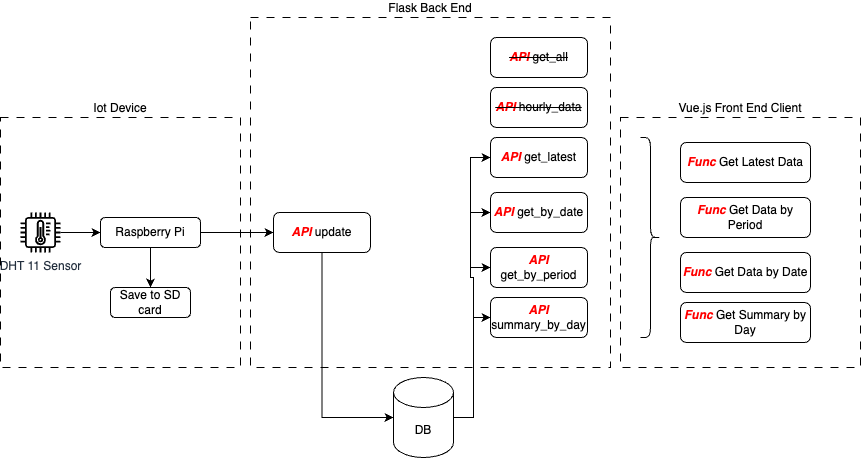

The diagram above was exported from draw.io. Its source (the exported page's mxGraphModel, read from the mxfile embedded in the PNG):
<mxGraphModel dx="1207" dy="822" grid="1" gridSize="10" guides="1" tooltips="1" connect="1" arrows="1" fold="1" page="1" pageScale="1" pageWidth="827" pageHeight="1169" math="0" shadow="0">
  <root>
    <mxCell id="0" />
    <mxCell id="1" parent="0" />
    <mxCell id="fBD5yQKE9Gaq7XWqwG4V-8" value="Flask Back End" style="rounded=0;whiteSpace=wrap;html=1;fillColor=none;dashed=1;dashPattern=8 8;labelPosition=center;verticalLabelPosition=top;align=center;verticalAlign=bottom;" vertex="1" parent="1">
      <mxGeometry x="280" y="120" width="360" height="350" as="geometry" />
    </mxCell>
    <mxCell id="fBD5yQKE9Gaq7XWqwG4V-1" value="DHT 11 Sensor" style="sketch=0;outlineConnect=0;fontColor=#232F3E;gradientColor=none;fillColor=#000000;strokeColor=none;dashed=0;verticalLabelPosition=bottom;verticalAlign=top;align=center;html=1;fontSize=12;fontStyle=0;aspect=fixed;pointerEvents=1;shape=mxgraph.aws4.iot_thing_temperature_sensor;" vertex="1" parent="1">
      <mxGeometry x="50" y="315" width="40" height="40" as="geometry" />
    </mxCell>
    <mxCell id="fBD5yQKE9Gaq7XWqwG4V-6" style="edgeStyle=orthogonalEdgeStyle;rounded=0;orthogonalLoop=1;jettySize=auto;html=1;exitX=0.5;exitY=1;exitDx=0;exitDy=0;entryX=0.5;entryY=0;entryDx=0;entryDy=0;" edge="1" parent="1" source="fBD5yQKE9Gaq7XWqwG4V-2" target="fBD5yQKE9Gaq7XWqwG4V-5">
      <mxGeometry relative="1" as="geometry" />
    </mxCell>
    <mxCell id="fBD5yQKE9Gaq7XWqwG4V-13" style="edgeStyle=orthogonalEdgeStyle;rounded=0;orthogonalLoop=1;jettySize=auto;html=1;exitX=1;exitY=0.5;exitDx=0;exitDy=0;entryX=0;entryY=0.5;entryDx=0;entryDy=0;" edge="1" parent="1" source="fBD5yQKE9Gaq7XWqwG4V-2" target="fBD5yQKE9Gaq7XWqwG4V-9">
      <mxGeometry relative="1" as="geometry" />
    </mxCell>
    <mxCell id="fBD5yQKE9Gaq7XWqwG4V-2" value="Raspberry&amp;nbsp;Pi" style="rounded=1;whiteSpace=wrap;html=1;" vertex="1" parent="1">
      <mxGeometry x="130" y="320" width="100" height="30" as="geometry" />
    </mxCell>
    <mxCell id="fBD5yQKE9Gaq7XWqwG4V-3" value="" style="endArrow=classic;html=1;rounded=0;entryX=0;entryY=0.5;entryDx=0;entryDy=0;" edge="1" parent="1" source="fBD5yQKE9Gaq7XWqwG4V-1" target="fBD5yQKE9Gaq7XWqwG4V-2">
      <mxGeometry width="50" height="50" relative="1" as="geometry">
        <mxPoint x="90" y="340" as="sourcePoint" />
        <mxPoint x="140" y="290" as="targetPoint" />
      </mxGeometry>
    </mxCell>
    <mxCell id="fBD5yQKE9Gaq7XWqwG4V-18" style="edgeStyle=orthogonalEdgeStyle;rounded=0;orthogonalLoop=1;jettySize=auto;html=1;exitX=1;exitY=0.5;exitDx=0;exitDy=0;exitPerimeter=0;entryX=0;entryY=0.5;entryDx=0;entryDy=0;" edge="1" parent="1" source="fBD5yQKE9Gaq7XWqwG4V-4" target="fBD5yQKE9Gaq7XWqwG4V-12">
      <mxGeometry relative="1" as="geometry" />
    </mxCell>
    <mxCell id="fBD5yQKE9Gaq7XWqwG4V-19" style="edgeStyle=orthogonalEdgeStyle;rounded=0;orthogonalLoop=1;jettySize=auto;html=1;exitX=1;exitY=0.5;exitDx=0;exitDy=0;exitPerimeter=0;entryX=0;entryY=0.5;entryDx=0;entryDy=0;" edge="1" parent="1" source="fBD5yQKE9Gaq7XWqwG4V-4" target="fBD5yQKE9Gaq7XWqwG4V-15">
      <mxGeometry relative="1" as="geometry">
        <Array as="points">
          <mxPoint x="503" y="520" />
          <mxPoint x="503" y="380" />
          <mxPoint x="500" y="380" />
          <mxPoint x="500" y="315" />
        </Array>
      </mxGeometry>
    </mxCell>
    <mxCell id="fBD5yQKE9Gaq7XWqwG4V-20" style="edgeStyle=orthogonalEdgeStyle;rounded=0;orthogonalLoop=1;jettySize=auto;html=1;exitX=1;exitY=0.5;exitDx=0;exitDy=0;exitPerimeter=0;entryX=0;entryY=0.5;entryDx=0;entryDy=0;" edge="1" parent="1" source="fBD5yQKE9Gaq7XWqwG4V-4" target="fBD5yQKE9Gaq7XWqwG4V-16">
      <mxGeometry relative="1" as="geometry">
        <Array as="points">
          <mxPoint x="503" y="520" />
          <mxPoint x="503" y="380" />
          <mxPoint x="500" y="380" />
          <mxPoint x="500" y="370" />
        </Array>
      </mxGeometry>
    </mxCell>
    <mxCell id="fBD5yQKE9Gaq7XWqwG4V-21" style="edgeStyle=orthogonalEdgeStyle;rounded=0;orthogonalLoop=1;jettySize=auto;html=1;exitX=1;exitY=0.5;exitDx=0;exitDy=0;exitPerimeter=0;entryX=0;entryY=0.5;entryDx=0;entryDy=0;" edge="1" parent="1" source="fBD5yQKE9Gaq7XWqwG4V-4" target="fBD5yQKE9Gaq7XWqwG4V-17">
      <mxGeometry relative="1" as="geometry">
        <Array as="points">
          <mxPoint x="503" y="520" />
          <mxPoint x="503" y="420" />
        </Array>
      </mxGeometry>
    </mxCell>
    <mxCell id="fBD5yQKE9Gaq7XWqwG4V-4" value="DB" style="shape=cylinder3;whiteSpace=wrap;html=1;boundedLbl=1;backgroundOutline=1;size=15;" vertex="1" parent="1">
      <mxGeometry x="423" y="480" width="60" height="80" as="geometry" />
    </mxCell>
    <mxCell id="fBD5yQKE9Gaq7XWqwG4V-5" value="Save to SD card" style="rounded=1;whiteSpace=wrap;html=1;" vertex="1" parent="1">
      <mxGeometry x="140" y="390" width="80" height="30" as="geometry" />
    </mxCell>
    <mxCell id="fBD5yQKE9Gaq7XWqwG4V-9" value="&lt;b&gt;&lt;i&gt;&lt;font color=&quot;#ff0000&quot;&gt;API&lt;/font&gt;&lt;/i&gt;&lt;/b&gt; update" style="rounded=1;whiteSpace=wrap;html=1;" vertex="1" parent="1">
      <mxGeometry x="303" y="315" width="97" height="40" as="geometry" />
    </mxCell>
    <mxCell id="fBD5yQKE9Gaq7XWqwG4V-12" value="&lt;b&gt;&lt;i&gt;&lt;font color=&quot;#ff0000&quot;&gt;API&lt;/font&gt;&lt;/i&gt;&lt;/b&gt;&amp;nbsp;get_latest" style="rounded=1;whiteSpace=wrap;html=1;" vertex="1" parent="1">
      <mxGeometry x="520" y="240" width="97" height="40" as="geometry" />
    </mxCell>
    <mxCell id="fBD5yQKE9Gaq7XWqwG4V-14" style="edgeStyle=orthogonalEdgeStyle;rounded=0;orthogonalLoop=1;jettySize=auto;html=1;exitX=0.5;exitY=1;exitDx=0;exitDy=0;entryX=0;entryY=0.5;entryDx=0;entryDy=0;entryPerimeter=0;" edge="1" parent="1" source="fBD5yQKE9Gaq7XWqwG4V-9" target="fBD5yQKE9Gaq7XWqwG4V-4">
      <mxGeometry relative="1" as="geometry" />
    </mxCell>
    <mxCell id="fBD5yQKE9Gaq7XWqwG4V-15" value="&lt;b&gt;&lt;i&gt;&lt;font color=&quot;#ff0000&quot;&gt;API&lt;/font&gt;&lt;/i&gt;&lt;/b&gt; get_by_date" style="rounded=1;whiteSpace=wrap;html=1;" vertex="1" parent="1">
      <mxGeometry x="520" y="295" width="97" height="40" as="geometry" />
    </mxCell>
    <mxCell id="fBD5yQKE9Gaq7XWqwG4V-16" value="&lt;b&gt;&lt;i&gt;&lt;font color=&quot;#ff0000&quot;&gt;API&lt;/font&gt;&lt;/i&gt;&lt;/b&gt; get_by_period" style="rounded=1;whiteSpace=wrap;html=1;" vertex="1" parent="1">
      <mxGeometry x="520" y="350" width="97" height="40" as="geometry" />
    </mxCell>
    <mxCell id="fBD5yQKE9Gaq7XWqwG4V-17" value="&lt;b&gt;&lt;i&gt;&lt;font color=&quot;#ff0000&quot;&gt;API&lt;/font&gt;&lt;/i&gt;&lt;/b&gt; summary_by_day" style="rounded=1;whiteSpace=wrap;html=1;" vertex="1" parent="1">
      <mxGeometry x="520" y="400" width="97" height="40" as="geometry" />
    </mxCell>
    <mxCell id="fBD5yQKE9Gaq7XWqwG4V-25" value="&lt;strike&gt;&lt;b&gt;&lt;i&gt;&lt;font color=&quot;#ff0000&quot;&gt;API&lt;/font&gt;&lt;/i&gt;&lt;/b&gt;&amp;nbsp;get_all&lt;/strike&gt;" style="rounded=1;whiteSpace=wrap;html=1;" vertex="1" parent="1">
      <mxGeometry x="520" y="140" width="97" height="40" as="geometry" />
    </mxCell>
    <mxCell id="fBD5yQKE9Gaq7XWqwG4V-27" value="&lt;strike&gt;&lt;b&gt;&lt;i&gt;&lt;font color=&quot;#ff0000&quot;&gt;API&lt;/font&gt;&lt;/i&gt;&lt;/b&gt;&amp;nbsp;hourly_data&lt;/strike&gt;" style="rounded=1;whiteSpace=wrap;html=1;" vertex="1" parent="1">
      <mxGeometry x="520" y="190" width="97" height="40" as="geometry" />
    </mxCell>
    <mxCell id="fBD5yQKE9Gaq7XWqwG4V-28" value="" style="shape=curlyBracket;whiteSpace=wrap;html=1;rounded=1;flipH=1;labelPosition=right;verticalLabelPosition=middle;align=left;verticalAlign=middle;" vertex="1" parent="1">
      <mxGeometry x="670" y="240" width="20" height="200" as="geometry" />
    </mxCell>
    <mxCell id="fBD5yQKE9Gaq7XWqwG4V-29" value="Vue.js Front End Client" style="rounded=0;whiteSpace=wrap;html=1;fillColor=none;dashed=1;dashPattern=8 8;labelPosition=center;verticalLabelPosition=top;align=center;verticalAlign=bottom;" vertex="1" parent="1">
      <mxGeometry x="650" y="220" width="240" height="250" as="geometry" />
    </mxCell>
    <mxCell id="fBD5yQKE9Gaq7XWqwG4V-30" value="Iot Device" style="rounded=0;whiteSpace=wrap;html=1;fillColor=none;dashed=1;dashPattern=8 8;labelPosition=center;verticalLabelPosition=top;align=center;verticalAlign=bottom;" vertex="1" parent="1">
      <mxGeometry x="30" y="220" width="240" height="250" as="geometry" />
    </mxCell>
    <mxCell id="fBD5yQKE9Gaq7XWqwG4V-31" value="&lt;b&gt;&lt;i&gt;&lt;font color=&quot;#ff0000&quot;&gt;Func&lt;/font&gt;&lt;/i&gt;&lt;/b&gt;&amp;nbsp;Get Latest Data" style="rounded=1;whiteSpace=wrap;html=1;" vertex="1" parent="1">
      <mxGeometry x="710" y="245" width="130" height="40" as="geometry" />
    </mxCell>
    <mxCell id="fBD5yQKE9Gaq7XWqwG4V-32" value="&lt;b&gt;&lt;i&gt;&lt;font color=&quot;#ff0000&quot;&gt;Func&lt;/font&gt;&lt;/i&gt;&lt;/b&gt;&amp;nbsp;Get Data by Period" style="rounded=1;whiteSpace=wrap;html=1;" vertex="1" parent="1">
      <mxGeometry x="710" y="300" width="130" height="40" as="geometry" />
    </mxCell>
    <mxCell id="fBD5yQKE9Gaq7XWqwG4V-33" value="&lt;b&gt;&lt;i&gt;&lt;font color=&quot;#ff0000&quot;&gt;Func&lt;/font&gt;&lt;/i&gt;&lt;/b&gt;&amp;nbsp;Get Data by Date" style="rounded=1;whiteSpace=wrap;html=1;" vertex="1" parent="1">
      <mxGeometry x="710" y="355" width="130" height="40" as="geometry" />
    </mxCell>
    <mxCell id="fBD5yQKE9Gaq7XWqwG4V-34" value="&lt;b&gt;&lt;i&gt;&lt;font color=&quot;#ff0000&quot;&gt;Func&lt;/font&gt;&lt;/i&gt;&lt;/b&gt;&amp;nbsp;Get Summary by Day" style="rounded=1;whiteSpace=wrap;html=1;" vertex="1" parent="1">
      <mxGeometry x="710" y="405" width="130" height="40" as="geometry" />
    </mxCell>
  </root>
</mxGraphModel>